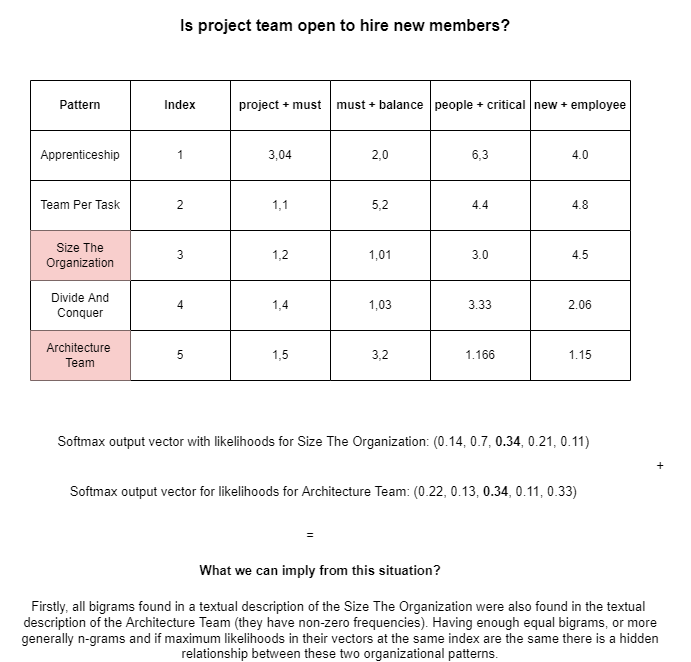

The diagram above was exported from draw.io. Its source (the exported page's mxGraphModel, read from the mxfile embedded in the PNG):
<mxGraphModel dx="1038" dy="571" grid="1" gridSize="10" guides="1" tooltips="1" connect="1" arrows="1" fold="1" page="1" pageScale="1" pageWidth="827" pageHeight="1169" math="0" shadow="0">
  <root>
    <mxCell id="0" />
    <mxCell id="1" parent="0" />
    <mxCell id="Lh9PwmAFDfPUitU7osx8-1" value="" style="shape=table;html=1;whiteSpace=wrap;startSize=0;container=1;collapsible=0;childLayout=tableLayout;" parent="1" vertex="1">
      <mxGeometry x="90" y="150" width="300" height="150" as="geometry" />
    </mxCell>
    <mxCell id="Lh9PwmAFDfPUitU7osx8-2" value="" style="shape=tableRow;horizontal=0;startSize=0;swimlaneHead=0;swimlaneBody=0;top=0;left=0;bottom=0;right=0;collapsible=0;dropTarget=0;fillColor=none;points=[[0,0.5],[1,0.5]];portConstraint=eastwest;" parent="Lh9PwmAFDfPUitU7osx8-1" vertex="1">
      <mxGeometry width="300" height="50" as="geometry" />
    </mxCell>
    <mxCell id="Lh9PwmAFDfPUitU7osx8-3" value="&lt;b&gt;Pattern&lt;/b&gt;" style="shape=partialRectangle;html=1;whiteSpace=wrap;connectable=0;fillColor=none;top=0;left=0;bottom=0;right=0;overflow=hidden;" parent="Lh9PwmAFDfPUitU7osx8-2" vertex="1">
      <mxGeometry width="100" height="50" as="geometry">
        <mxRectangle width="100" height="50" as="alternateBounds" />
      </mxGeometry>
    </mxCell>
    <mxCell id="Lh9PwmAFDfPUitU7osx8-4" value="&lt;b&gt;Index&lt;/b&gt;" style="shape=partialRectangle;html=1;whiteSpace=wrap;connectable=0;fillColor=none;top=0;left=0;bottom=0;right=0;overflow=hidden;" parent="Lh9PwmAFDfPUitU7osx8-2" vertex="1">
      <mxGeometry x="100" width="100" height="50" as="geometry">
        <mxRectangle width="100" height="50" as="alternateBounds" />
      </mxGeometry>
    </mxCell>
    <mxCell id="Lh9PwmAFDfPUitU7osx8-5" value="&lt;b&gt;project + must&lt;/b&gt;" style="shape=partialRectangle;html=1;whiteSpace=wrap;connectable=0;fillColor=none;top=0;left=0;bottom=0;right=0;overflow=hidden;" parent="Lh9PwmAFDfPUitU7osx8-2" vertex="1">
      <mxGeometry x="200" width="100" height="50" as="geometry">
        <mxRectangle width="100" height="50" as="alternateBounds" />
      </mxGeometry>
    </mxCell>
    <mxCell id="Lh9PwmAFDfPUitU7osx8-6" value="" style="shape=tableRow;horizontal=0;startSize=0;swimlaneHead=0;swimlaneBody=0;top=0;left=0;bottom=0;right=0;collapsible=0;dropTarget=0;fillColor=none;points=[[0,0.5],[1,0.5]];portConstraint=eastwest;" parent="Lh9PwmAFDfPUitU7osx8-1" vertex="1">
      <mxGeometry y="50" width="300" height="50" as="geometry" />
    </mxCell>
    <mxCell id="Lh9PwmAFDfPUitU7osx8-7" value="Apprenticeship" style="shape=partialRectangle;html=1;whiteSpace=wrap;connectable=0;fillColor=none;top=0;left=0;bottom=0;right=0;overflow=hidden;" parent="Lh9PwmAFDfPUitU7osx8-6" vertex="1">
      <mxGeometry width="100" height="50" as="geometry">
        <mxRectangle width="100" height="50" as="alternateBounds" />
      </mxGeometry>
    </mxCell>
    <mxCell id="Lh9PwmAFDfPUitU7osx8-8" value="1" style="shape=partialRectangle;html=1;whiteSpace=wrap;connectable=0;fillColor=none;top=0;left=0;bottom=0;right=0;overflow=hidden;" parent="Lh9PwmAFDfPUitU7osx8-6" vertex="1">
      <mxGeometry x="100" width="100" height="50" as="geometry">
        <mxRectangle width="100" height="50" as="alternateBounds" />
      </mxGeometry>
    </mxCell>
    <mxCell id="Lh9PwmAFDfPUitU7osx8-9" value="3,04" style="shape=partialRectangle;html=1;whiteSpace=wrap;connectable=0;fillColor=none;top=0;left=0;bottom=0;right=0;overflow=hidden;" parent="Lh9PwmAFDfPUitU7osx8-6" vertex="1">
      <mxGeometry x="200" width="100" height="50" as="geometry">
        <mxRectangle width="100" height="50" as="alternateBounds" />
      </mxGeometry>
    </mxCell>
    <mxCell id="Lh9PwmAFDfPUitU7osx8-10" value="" style="shape=tableRow;horizontal=0;startSize=0;swimlaneHead=0;swimlaneBody=0;top=0;left=0;bottom=0;right=0;collapsible=0;dropTarget=0;fillColor=none;points=[[0,0.5],[1,0.5]];portConstraint=eastwest;" parent="Lh9PwmAFDfPUitU7osx8-1" vertex="1">
      <mxGeometry y="100" width="300" height="50" as="geometry" />
    </mxCell>
    <mxCell id="Lh9PwmAFDfPUitU7osx8-11" value="Team Per Task" style="shape=partialRectangle;html=1;whiteSpace=wrap;connectable=0;fillColor=none;top=0;left=0;bottom=0;right=0;overflow=hidden;" parent="Lh9PwmAFDfPUitU7osx8-10" vertex="1">
      <mxGeometry width="100" height="50" as="geometry">
        <mxRectangle width="100" height="50" as="alternateBounds" />
      </mxGeometry>
    </mxCell>
    <mxCell id="Lh9PwmAFDfPUitU7osx8-12" value="2" style="shape=partialRectangle;html=1;whiteSpace=wrap;connectable=0;fillColor=none;top=0;left=0;bottom=0;right=0;overflow=hidden;" parent="Lh9PwmAFDfPUitU7osx8-10" vertex="1">
      <mxGeometry x="100" width="100" height="50" as="geometry">
        <mxRectangle width="100" height="50" as="alternateBounds" />
      </mxGeometry>
    </mxCell>
    <mxCell id="Lh9PwmAFDfPUitU7osx8-13" value="1,1" style="shape=partialRectangle;html=1;whiteSpace=wrap;connectable=0;fillColor=none;top=0;left=0;bottom=0;right=0;overflow=hidden;pointerEvents=1;" parent="Lh9PwmAFDfPUitU7osx8-10" vertex="1">
      <mxGeometry x="200" width="100" height="50" as="geometry">
        <mxRectangle width="100" height="50" as="alternateBounds" />
      </mxGeometry>
    </mxCell>
    <mxCell id="Lh9PwmAFDfPUitU7osx8-14" value="" style="shape=table;html=1;whiteSpace=wrap;startSize=0;container=1;collapsible=0;childLayout=tableLayout;" parent="1" vertex="1">
      <mxGeometry x="390" y="150" width="300" height="150" as="geometry" />
    </mxCell>
    <mxCell id="Lh9PwmAFDfPUitU7osx8-15" value="" style="shape=tableRow;horizontal=0;startSize=0;swimlaneHead=0;swimlaneBody=0;top=0;left=0;bottom=0;right=0;collapsible=0;dropTarget=0;fillColor=none;points=[[0,0.5],[1,0.5]];portConstraint=eastwest;" parent="Lh9PwmAFDfPUitU7osx8-14" vertex="1">
      <mxGeometry width="300" height="50" as="geometry" />
    </mxCell>
    <mxCell id="Lh9PwmAFDfPUitU7osx8-16" value="&lt;b&gt;must + balance&lt;/b&gt;" style="shape=partialRectangle;html=1;whiteSpace=wrap;connectable=0;fillColor=none;top=0;left=0;bottom=0;right=0;overflow=hidden;" parent="Lh9PwmAFDfPUitU7osx8-15" vertex="1">
      <mxGeometry width="100" height="50" as="geometry">
        <mxRectangle width="100" height="50" as="alternateBounds" />
      </mxGeometry>
    </mxCell>
    <mxCell id="Lh9PwmAFDfPUitU7osx8-17" value="&lt;b&gt;people + critical&lt;/b&gt;" style="shape=partialRectangle;html=1;whiteSpace=wrap;connectable=0;fillColor=none;top=0;left=0;bottom=0;right=0;overflow=hidden;" parent="Lh9PwmAFDfPUitU7osx8-15" vertex="1">
      <mxGeometry x="100" width="100" height="50" as="geometry">
        <mxRectangle width="100" height="50" as="alternateBounds" />
      </mxGeometry>
    </mxCell>
    <mxCell id="Lh9PwmAFDfPUitU7osx8-18" value="&lt;b&gt;new + employee&lt;/b&gt;" style="shape=partialRectangle;html=1;whiteSpace=wrap;connectable=0;fillColor=none;top=0;left=0;bottom=0;right=0;overflow=hidden;" parent="Lh9PwmAFDfPUitU7osx8-15" vertex="1">
      <mxGeometry x="200" width="100" height="50" as="geometry">
        <mxRectangle width="100" height="50" as="alternateBounds" />
      </mxGeometry>
    </mxCell>
    <mxCell id="Lh9PwmAFDfPUitU7osx8-19" value="" style="shape=tableRow;horizontal=0;startSize=0;swimlaneHead=0;swimlaneBody=0;top=0;left=0;bottom=0;right=0;collapsible=0;dropTarget=0;fillColor=none;points=[[0,0.5],[1,0.5]];portConstraint=eastwest;" parent="Lh9PwmAFDfPUitU7osx8-14" vertex="1">
      <mxGeometry y="50" width="300" height="50" as="geometry" />
    </mxCell>
    <mxCell id="Lh9PwmAFDfPUitU7osx8-20" value="2,0" style="shape=partialRectangle;html=1;whiteSpace=wrap;connectable=0;fillColor=none;top=0;left=0;bottom=0;right=0;overflow=hidden;" parent="Lh9PwmAFDfPUitU7osx8-19" vertex="1">
      <mxGeometry width="100" height="50" as="geometry">
        <mxRectangle width="100" height="50" as="alternateBounds" />
      </mxGeometry>
    </mxCell>
    <mxCell id="Lh9PwmAFDfPUitU7osx8-21" value="6,3" style="shape=partialRectangle;html=1;whiteSpace=wrap;connectable=0;fillColor=none;top=0;left=0;bottom=0;right=0;overflow=hidden;" parent="Lh9PwmAFDfPUitU7osx8-19" vertex="1">
      <mxGeometry x="100" width="100" height="50" as="geometry">
        <mxRectangle width="100" height="50" as="alternateBounds" />
      </mxGeometry>
    </mxCell>
    <mxCell id="Lh9PwmAFDfPUitU7osx8-22" value="4.0" style="shape=partialRectangle;html=1;whiteSpace=wrap;connectable=0;fillColor=none;top=0;left=0;bottom=0;right=0;overflow=hidden;" parent="Lh9PwmAFDfPUitU7osx8-19" vertex="1">
      <mxGeometry x="200" width="100" height="50" as="geometry">
        <mxRectangle width="100" height="50" as="alternateBounds" />
      </mxGeometry>
    </mxCell>
    <mxCell id="Lh9PwmAFDfPUitU7osx8-23" value="" style="shape=tableRow;horizontal=0;startSize=0;swimlaneHead=0;swimlaneBody=0;top=0;left=0;bottom=0;right=0;collapsible=0;dropTarget=0;fillColor=none;points=[[0,0.5],[1,0.5]];portConstraint=eastwest;" parent="Lh9PwmAFDfPUitU7osx8-14" vertex="1">
      <mxGeometry y="100" width="300" height="50" as="geometry" />
    </mxCell>
    <mxCell id="Lh9PwmAFDfPUitU7osx8-24" value="5,2" style="shape=partialRectangle;html=1;whiteSpace=wrap;connectable=0;fillColor=none;top=0;left=0;bottom=0;right=0;overflow=hidden;" parent="Lh9PwmAFDfPUitU7osx8-23" vertex="1">
      <mxGeometry width="100" height="50" as="geometry">
        <mxRectangle width="100" height="50" as="alternateBounds" />
      </mxGeometry>
    </mxCell>
    <mxCell id="Lh9PwmAFDfPUitU7osx8-25" value="4.4" style="shape=partialRectangle;html=1;whiteSpace=wrap;connectable=0;fillColor=none;top=0;left=0;bottom=0;right=0;overflow=hidden;" parent="Lh9PwmAFDfPUitU7osx8-23" vertex="1">
      <mxGeometry x="100" width="100" height="50" as="geometry">
        <mxRectangle width="100" height="50" as="alternateBounds" />
      </mxGeometry>
    </mxCell>
    <mxCell id="Lh9PwmAFDfPUitU7osx8-26" value="4.8" style="shape=partialRectangle;html=1;whiteSpace=wrap;connectable=0;fillColor=none;top=0;left=0;bottom=0;right=0;overflow=hidden;pointerEvents=1;" parent="Lh9PwmAFDfPUitU7osx8-23" vertex="1">
      <mxGeometry x="200" width="100" height="50" as="geometry">
        <mxRectangle width="100" height="50" as="alternateBounds" />
      </mxGeometry>
    </mxCell>
    <mxCell id="Lh9PwmAFDfPUitU7osx8-27" value="" style="shape=table;html=1;whiteSpace=wrap;startSize=0;container=1;collapsible=0;childLayout=tableLayout;strokeWidth=1;" parent="1" vertex="1">
      <mxGeometry x="90" y="300" width="300" height="150" as="geometry" />
    </mxCell>
    <mxCell id="Lh9PwmAFDfPUitU7osx8-28" value="" style="shape=tableRow;horizontal=0;startSize=0;swimlaneHead=0;swimlaneBody=0;top=0;left=0;bottom=0;right=0;collapsible=0;dropTarget=0;fillColor=none;points=[[0,0.5],[1,0.5]];portConstraint=eastwest;" parent="Lh9PwmAFDfPUitU7osx8-27" vertex="1">
      <mxGeometry width="300" height="50" as="geometry" />
    </mxCell>
    <mxCell id="Lh9PwmAFDfPUitU7osx8-29" value="Size The Organization" style="shape=partialRectangle;html=1;whiteSpace=wrap;connectable=0;fillColor=#f8cecc;top=0;left=0;bottom=0;right=0;overflow=hidden;strokeColor=#b85450;strokeWidth=3;" parent="Lh9PwmAFDfPUitU7osx8-28" vertex="1">
      <mxGeometry width="100" height="50" as="geometry">
        <mxRectangle width="100" height="50" as="alternateBounds" />
      </mxGeometry>
    </mxCell>
    <mxCell id="Lh9PwmAFDfPUitU7osx8-30" value="3" style="shape=partialRectangle;html=1;whiteSpace=wrap;connectable=0;fillColor=none;top=0;left=0;bottom=0;right=0;overflow=hidden;" parent="Lh9PwmAFDfPUitU7osx8-28" vertex="1">
      <mxGeometry x="100" width="100" height="50" as="geometry">
        <mxRectangle width="100" height="50" as="alternateBounds" />
      </mxGeometry>
    </mxCell>
    <mxCell id="Lh9PwmAFDfPUitU7osx8-31" value="1,2" style="shape=partialRectangle;html=1;whiteSpace=wrap;connectable=0;fillColor=none;top=0;left=0;bottom=0;right=0;overflow=hidden;" parent="Lh9PwmAFDfPUitU7osx8-28" vertex="1">
      <mxGeometry x="200" width="100" height="50" as="geometry">
        <mxRectangle width="100" height="50" as="alternateBounds" />
      </mxGeometry>
    </mxCell>
    <mxCell id="Lh9PwmAFDfPUitU7osx8-32" value="" style="shape=tableRow;horizontal=0;startSize=0;swimlaneHead=0;swimlaneBody=0;top=0;left=0;bottom=0;right=0;collapsible=0;dropTarget=0;fillColor=none;points=[[0,0.5],[1,0.5]];portConstraint=eastwest;" parent="Lh9PwmAFDfPUitU7osx8-27" vertex="1">
      <mxGeometry y="50" width="300" height="50" as="geometry" />
    </mxCell>
    <mxCell id="Lh9PwmAFDfPUitU7osx8-33" value="Divide And Conquer" style="shape=partialRectangle;html=1;whiteSpace=wrap;connectable=0;fillColor=none;top=0;left=0;bottom=0;right=0;overflow=hidden;" parent="Lh9PwmAFDfPUitU7osx8-32" vertex="1">
      <mxGeometry width="100" height="50" as="geometry">
        <mxRectangle width="100" height="50" as="alternateBounds" />
      </mxGeometry>
    </mxCell>
    <mxCell id="Lh9PwmAFDfPUitU7osx8-34" value="4" style="shape=partialRectangle;html=1;whiteSpace=wrap;connectable=0;fillColor=none;top=0;left=0;bottom=0;right=0;overflow=hidden;" parent="Lh9PwmAFDfPUitU7osx8-32" vertex="1">
      <mxGeometry x="100" width="100" height="50" as="geometry">
        <mxRectangle width="100" height="50" as="alternateBounds" />
      </mxGeometry>
    </mxCell>
    <mxCell id="Lh9PwmAFDfPUitU7osx8-35" value="1,4" style="shape=partialRectangle;html=1;whiteSpace=wrap;connectable=0;fillColor=none;top=0;left=0;bottom=0;right=0;overflow=hidden;" parent="Lh9PwmAFDfPUitU7osx8-32" vertex="1">
      <mxGeometry x="200" width="100" height="50" as="geometry">
        <mxRectangle width="100" height="50" as="alternateBounds" />
      </mxGeometry>
    </mxCell>
    <mxCell id="Lh9PwmAFDfPUitU7osx8-36" value="" style="shape=tableRow;horizontal=0;startSize=0;swimlaneHead=0;swimlaneBody=0;top=0;left=0;bottom=0;right=0;collapsible=0;dropTarget=0;fillColor=none;points=[[0,0.5],[1,0.5]];portConstraint=eastwest;" parent="Lh9PwmAFDfPUitU7osx8-27" vertex="1">
      <mxGeometry y="100" width="300" height="50" as="geometry" />
    </mxCell>
    <mxCell id="Lh9PwmAFDfPUitU7osx8-37" value="Architecture&amp;nbsp;&lt;br&gt;Team" style="shape=partialRectangle;html=1;whiteSpace=wrap;connectable=0;fillColor=#f8cecc;top=0;left=0;bottom=0;right=0;overflow=hidden;strokeColor=#b85450;" parent="Lh9PwmAFDfPUitU7osx8-36" vertex="1">
      <mxGeometry width="100" height="50" as="geometry">
        <mxRectangle width="100" height="50" as="alternateBounds" />
      </mxGeometry>
    </mxCell>
    <mxCell id="Lh9PwmAFDfPUitU7osx8-38" value="5" style="shape=partialRectangle;html=1;whiteSpace=wrap;connectable=0;fillColor=none;top=0;left=0;bottom=0;right=0;overflow=hidden;" parent="Lh9PwmAFDfPUitU7osx8-36" vertex="1">
      <mxGeometry x="100" width="100" height="50" as="geometry">
        <mxRectangle width="100" height="50" as="alternateBounds" />
      </mxGeometry>
    </mxCell>
    <mxCell id="Lh9PwmAFDfPUitU7osx8-39" value="1,5" style="shape=partialRectangle;html=1;whiteSpace=wrap;connectable=0;fillColor=none;top=0;left=0;bottom=0;right=0;overflow=hidden;pointerEvents=1;" parent="Lh9PwmAFDfPUitU7osx8-36" vertex="1">
      <mxGeometry x="200" width="100" height="50" as="geometry">
        <mxRectangle width="100" height="50" as="alternateBounds" />
      </mxGeometry>
    </mxCell>
    <mxCell id="Lh9PwmAFDfPUitU7osx8-40" value="" style="shape=table;html=1;whiteSpace=wrap;startSize=0;container=1;collapsible=0;childLayout=tableLayout;" parent="1" vertex="1">
      <mxGeometry x="390" y="300" width="300" height="150" as="geometry" />
    </mxCell>
    <mxCell id="Lh9PwmAFDfPUitU7osx8-41" value="" style="shape=tableRow;horizontal=0;startSize=0;swimlaneHead=0;swimlaneBody=0;top=0;left=0;bottom=0;right=0;collapsible=0;dropTarget=0;fillColor=none;points=[[0,0.5],[1,0.5]];portConstraint=eastwest;" parent="Lh9PwmAFDfPUitU7osx8-40" vertex="1">
      <mxGeometry width="300" height="50" as="geometry" />
    </mxCell>
    <mxCell id="Lh9PwmAFDfPUitU7osx8-42" value="1,01" style="shape=partialRectangle;html=1;whiteSpace=wrap;connectable=0;fillColor=none;top=0;left=0;bottom=0;right=0;overflow=hidden;" parent="Lh9PwmAFDfPUitU7osx8-41" vertex="1">
      <mxGeometry width="100" height="50" as="geometry">
        <mxRectangle width="100" height="50" as="alternateBounds" />
      </mxGeometry>
    </mxCell>
    <mxCell id="Lh9PwmAFDfPUitU7osx8-43" value="3.0" style="shape=partialRectangle;html=1;whiteSpace=wrap;connectable=0;fillColor=none;top=0;left=0;bottom=0;right=0;overflow=hidden;" parent="Lh9PwmAFDfPUitU7osx8-41" vertex="1">
      <mxGeometry x="100" width="100" height="50" as="geometry">
        <mxRectangle width="100" height="50" as="alternateBounds" />
      </mxGeometry>
    </mxCell>
    <mxCell id="Lh9PwmAFDfPUitU7osx8-44" value="4.5" style="shape=partialRectangle;html=1;whiteSpace=wrap;connectable=0;fillColor=none;top=0;left=0;bottom=0;right=0;overflow=hidden;" parent="Lh9PwmAFDfPUitU7osx8-41" vertex="1">
      <mxGeometry x="200" width="100" height="50" as="geometry">
        <mxRectangle width="100" height="50" as="alternateBounds" />
      </mxGeometry>
    </mxCell>
    <mxCell id="Lh9PwmAFDfPUitU7osx8-45" value="" style="shape=tableRow;horizontal=0;startSize=0;swimlaneHead=0;swimlaneBody=0;top=0;left=0;bottom=0;right=0;collapsible=0;dropTarget=0;fillColor=none;points=[[0,0.5],[1,0.5]];portConstraint=eastwest;" parent="Lh9PwmAFDfPUitU7osx8-40" vertex="1">
      <mxGeometry y="50" width="300" height="50" as="geometry" />
    </mxCell>
    <mxCell id="Lh9PwmAFDfPUitU7osx8-46" value="1,03" style="shape=partialRectangle;html=1;whiteSpace=wrap;connectable=0;fillColor=none;top=0;left=0;bottom=0;right=0;overflow=hidden;" parent="Lh9PwmAFDfPUitU7osx8-45" vertex="1">
      <mxGeometry width="100" height="50" as="geometry">
        <mxRectangle width="100" height="50" as="alternateBounds" />
      </mxGeometry>
    </mxCell>
    <mxCell id="Lh9PwmAFDfPUitU7osx8-47" value="3.33" style="shape=partialRectangle;html=1;whiteSpace=wrap;connectable=0;fillColor=none;top=0;left=0;bottom=0;right=0;overflow=hidden;" parent="Lh9PwmAFDfPUitU7osx8-45" vertex="1">
      <mxGeometry x="100" width="100" height="50" as="geometry">
        <mxRectangle width="100" height="50" as="alternateBounds" />
      </mxGeometry>
    </mxCell>
    <mxCell id="Lh9PwmAFDfPUitU7osx8-48" value="2.06" style="shape=partialRectangle;html=1;whiteSpace=wrap;connectable=0;fillColor=none;top=0;left=0;bottom=0;right=0;overflow=hidden;" parent="Lh9PwmAFDfPUitU7osx8-45" vertex="1">
      <mxGeometry x="200" width="100" height="50" as="geometry">
        <mxRectangle width="100" height="50" as="alternateBounds" />
      </mxGeometry>
    </mxCell>
    <mxCell id="Lh9PwmAFDfPUitU7osx8-49" value="" style="shape=tableRow;horizontal=0;startSize=0;swimlaneHead=0;swimlaneBody=0;top=0;left=0;bottom=0;right=0;collapsible=0;dropTarget=0;fillColor=none;points=[[0,0.5],[1,0.5]];portConstraint=eastwest;" parent="Lh9PwmAFDfPUitU7osx8-40" vertex="1">
      <mxGeometry y="100" width="300" height="50" as="geometry" />
    </mxCell>
    <mxCell id="Lh9PwmAFDfPUitU7osx8-50" value="3,2" style="shape=partialRectangle;html=1;whiteSpace=wrap;connectable=0;fillColor=none;top=0;left=0;bottom=0;right=0;overflow=hidden;" parent="Lh9PwmAFDfPUitU7osx8-49" vertex="1">
      <mxGeometry width="100" height="50" as="geometry">
        <mxRectangle width="100" height="50" as="alternateBounds" />
      </mxGeometry>
    </mxCell>
    <mxCell id="Lh9PwmAFDfPUitU7osx8-51" value="1.166" style="shape=partialRectangle;html=1;whiteSpace=wrap;connectable=0;fillColor=none;top=0;left=0;bottom=0;right=0;overflow=hidden;" parent="Lh9PwmAFDfPUitU7osx8-49" vertex="1">
      <mxGeometry x="100" width="100" height="50" as="geometry">
        <mxRectangle width="100" height="50" as="alternateBounds" />
      </mxGeometry>
    </mxCell>
    <mxCell id="Lh9PwmAFDfPUitU7osx8-52" value="1.15" style="shape=partialRectangle;html=1;whiteSpace=wrap;connectable=0;fillColor=none;top=0;left=0;bottom=0;right=0;overflow=hidden;pointerEvents=1;" parent="Lh9PwmAFDfPUitU7osx8-49" vertex="1">
      <mxGeometry x="200" width="100" height="50" as="geometry">
        <mxRectangle width="100" height="50" as="alternateBounds" />
      </mxGeometry>
    </mxCell>
    <mxCell id="Lh9PwmAFDfPUitU7osx8-53" value="&lt;font style=&quot;font-size: 16px&quot;&gt;&lt;b&gt;Is project team open to hire new members?&lt;/b&gt;&lt;/font&gt;" style="text;html=1;strokeColor=none;fillColor=none;align=center;verticalAlign=middle;whiteSpace=wrap;rounded=0;" parent="1" vertex="1">
      <mxGeometry x="60" y="70" width="690" height="50" as="geometry" />
    </mxCell>
    <mxCell id="Lh9PwmAFDfPUitU7osx8-54" value="&lt;font style=&quot;font-size: 13px&quot;&gt;Softmax output vector with likelihoods for Size The Organization: (0.14, 0.7, &lt;b&gt;0.34&lt;/b&gt;, 0.21, 0.11)&amp;nbsp;&lt;/font&gt;" style="text;html=1;strokeColor=none;fillColor=none;align=center;verticalAlign=middle;whiteSpace=wrap;rounded=0;fontSize=16;" parent="1" vertex="1">
      <mxGeometry x="90" y="490" width="590" height="40" as="geometry" />
    </mxCell>
    <mxCell id="Lh9PwmAFDfPUitU7osx8-55" value="&lt;font style=&quot;font-size: 13px&quot;&gt;Softmax output vector for likelihoods for Architecture Team: (0.22, 0.13, &lt;b&gt;0.34&lt;/b&gt;, 0.11, 0.33)&amp;nbsp;&lt;/font&gt;" style="text;html=1;strokeColor=none;fillColor=none;align=center;verticalAlign=middle;whiteSpace=wrap;rounded=0;fontSize=16;" parent="1" vertex="1">
      <mxGeometry x="90" y="540" width="590" height="40" as="geometry" />
    </mxCell>
    <mxCell id="Lh9PwmAFDfPUitU7osx8-56" value="=" style="text;html=1;strokeColor=none;fillColor=none;align=center;verticalAlign=middle;whiteSpace=wrap;rounded=0;fontSize=13;" parent="1" vertex="1">
      <mxGeometry x="340" y="590" width="60" height="30" as="geometry" />
    </mxCell>
    <mxCell id="Lh9PwmAFDfPUitU7osx8-57" value="+" style="text;html=1;strokeColor=none;fillColor=none;align=center;verticalAlign=middle;whiteSpace=wrap;rounded=0;fontSize=13;" parent="1" vertex="1">
      <mxGeometry x="690" y="520" width="60" height="30" as="geometry" />
    </mxCell>
    <mxCell id="Lh9PwmAFDfPUitU7osx8-58" value="&lt;b&gt;What we can imply from this situation?&lt;/b&gt;" style="text;html=1;strokeColor=none;fillColor=none;align=center;verticalAlign=middle;whiteSpace=wrap;rounded=0;fontSize=13;" parent="1" vertex="1">
      <mxGeometry x="80" y="620" width="600" height="40" as="geometry" />
    </mxCell>
    <mxCell id="Lh9PwmAFDfPUitU7osx8-59" value="Firstly, all bigrams found in a textual description of the Size The Organization were also found in the textual&amp;nbsp;&lt;br&gt;description of the Architecture Team (they have non-zero frequencies). Having enough equal bigrams, or more generally n-grams and if maximum likelihoods in their vectors at the same index are the same there is a hidden relationship between these two organizational patterns." style="text;html=1;strokeColor=none;fillColor=none;align=center;verticalAlign=middle;whiteSpace=wrap;rounded=0;fontSize=13;" parent="1" vertex="1">
      <mxGeometry x="80" y="670" width="640" height="60" as="geometry" />
    </mxCell>
  </root>
</mxGraphModel>